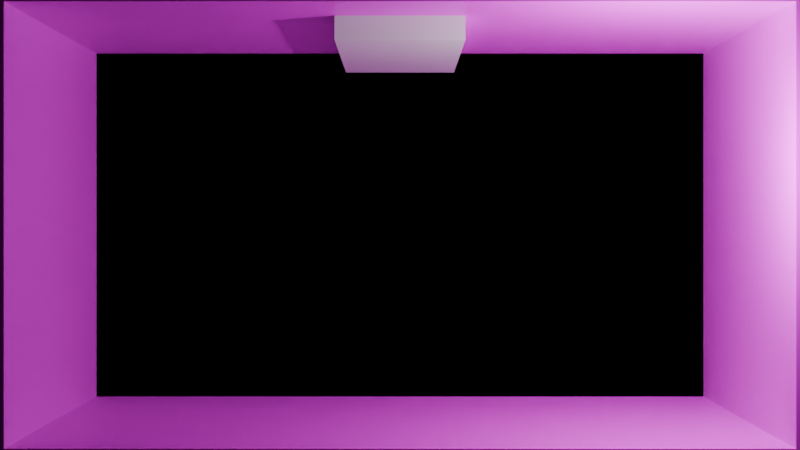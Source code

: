 # Source: Sala1-_dj.blend  (saved by Blender 4.1.24; exported with 4.5.12 LTS)
import bpy
from mathutils import Matrix  # noqa: F401  (used for matrix-valued properties, if any)

bpy.ops.wm.read_factory_settings(use_empty=True)
scene = bpy.context.scene
scene.name = 'Scene'

# ---- collections
col_collection = bpy.data.collections.new('Collection'); scene.collection.children.link(col_collection)

# ---- images (referenced by path relative to the original .blend; pixels are not part of the script)
import os
ASSET_DIR = os.environ.get("B2B_ASSET_DIR", "")  # directory of the original .blend (textures are referenced by path, not embedded)
HERE = os.path.dirname(os.path.abspath(__file__))  # packed textures are extracted next to this script under _unpacked/

def load_image(name, relpath, width, height, colorspace="sRGB"):
    """Load a texture the original file referenced (path relative to the .blend, or extracted next to this script)."""
    p = next((c for c in (os.path.join(HERE, relpath), os.path.join(ASSET_DIR, relpath)) if relpath and os.path.exists(c)), "")
    if p:
        img = bpy.data.images.load(p, check_existing=True)
        img.name = name
    else:  # same state as the original file: an image datablock whose file is absent (Cycles renders it pink)
        img = bpy.data.images.new(name, width, height)
        img.source = "FILE"
        img.filepath = "//" + (relpath or name)
    img.colorspace_settings.name = colorspace
    return img
img_1146703_968_jpg = load_image('1146703_968.jpg', '1146703_968.jpg', 1024, 1024, 'sRGB')

# ---- materials (node trees are filled in below, after node groups)
mat_material_001 = bpy.data.materials.new('Material.001')
mat_material_001.use_transparent_shadow = False

# ---- material node trees
mat_material_001.use_nodes = True; mat_material_001.node_tree.nodes.clear()
_N = mat_material_001.node_tree.nodes; _L = mat_material_001.node_tree.links
n0 = _N.new('ShaderNodeBsdfPrincipled'); n0.name = 'Principled BSDF'; n0.location = (10, 300)
n1 = _N.new('ShaderNodeOutputMaterial'); n1.name = 'Material Output'; n1.location = (300, 300)
n2 = _N.new('ShaderNodeTexImage'); n2.name = 'Image Texture'; n2.location = (-378, 228)
n2.image = img_1146703_968_jpg
_L.new(n0.outputs[0], n1.inputs[0])
_L.new(n2.outputs[0], n0.inputs[0])
n1.is_active_output = True

# ---- cameras
cam_camera = bpy.data.cameras.new('Camera')
cam_camera.clip_end = 100.0
cam_camera.ortho_scale = 7.314

# ---- lights
light_light = bpy.data.lights.new('Light', 'POINT')
light_light.transmission_factor = 0.0
light_light.energy = 1000.0
light_light.shadow_soft_size = 0.1
light_light.shadow_maximum_resolution = 0.006
light_light.use_absolute_resolution = True

# ---- meshes
me_plane = bpy.data.meshes.new('Plane')
me_plane.from_pydata([(-1.0, -1.0, 0.0), (1.0, -1.0, 0.0), (-1.0, 1.0, 0.0), (1.0, 1.0, 0.0), (-0.9217, 0.9217, 0.0), (-0.9217, -0.9217, 0.0), (0.9217, -0.9217, 0.0), (0.9217, 0.9217, 0.0), (-1.0, 1.0, 0.7907), (-1.0, -1.0, 0.7907), (1.0, -1.0, 0.7907), (1.0, 1.0, 0.7907), (-0.9217, 0.9217, 0.7907), (-0.9217, -0.9217, 0.7907), (0.9217, -0.9217, 0.7907), (0.9217, 0.9217, 0.7907)], [], [(0, 2, 3, 1), (5, 6, 7, 4), (7, 6, 14, 15), (0, 1, 10, 9), (3, 2, 8, 11), (6, 5, 13, 14), (11, 8, 12, 15), (9, 10, 14, 13), (10, 11, 15, 14), (8, 9, 13, 12), (5, 4, 12, 13), (1, 3, 11, 10), (2, 0, 9, 8), (4, 7, 15, 12)])
_uv = me_plane.uv_layers.new(name='UVMap')
_uv.uv.foreach_set('vector', [0.0, 0.0, 0.0, 1.0, 1.0, 1.0, 1.0, 0.0, 0.0, 0.0, 1.0, 0.0, 1.0, 1.0, 0.0, 1.0, 1.0, 1.0, 1.0, 0.0, 1.0, 0.0, 1.0, 1.0, 0.0, 0.0, 1.0, 0.0, 1.0, 0.0, 0.0, 0.0, 1.0, 1.0, 0.0, 1.0, 0.0, 1.0, 1.0, 1.0, 1.0, 0.0, 0.0, 0.0, 0.0, 0.0, 1.0, 0.0, 1.0, 1.0, 0.0, 1.0, 0.0, 1.0, 1.0, 1.0, 0.0, 0.0, 1.0, 0.0, 1.0, 0.0, 0.0, 0.0, 1.0, 0.0, 1.0, 1.0, 1.0, 1.0, 1.0, 0.0, 0.0, 1.0, 0.0, 0.0, 0.0, 0.0, 0.0, 1.0, 0.0, 0.0, 0.0, 1.0, 0.0, 1.0, 0.0, 0.0, 1.0, 0.0, 1.0, 1.0, 1.0, 1.0, 1.0, 0.0, 0.0, 1.0, 0.0, 0.0, 0.0, 0.0, 0.0, 1.0, 0.0, 1.0, 1.0, 1.0, 1.0, 1.0, 0.0, 1.0])
me_plane.materials.append(mat_material_001)
me_plane.update()
me_cube_001 = bpy.data.meshes.new('Cube.001')
me_cube_001.from_pydata([(-1.0, -1.0, -1.0), (-1.0, -1.0, 1.0), (-1.0, 1.0, -1.0), (-1.0, 1.0, 1.0), (1.0, -1.0, -1.0), (1.0, -1.0, 1.0), (1.0, 1.0, -1.0), (1.0, 1.0, 1.0)], [], [(0, 1, 3, 2), (2, 3, 7, 6), (6, 7, 5, 4), (4, 5, 1, 0), (2, 6, 4, 0), (7, 3, 1, 5)])
_uv = me_cube_001.uv_layers.new(name='UVMap')
_uv.uv.foreach_set('vector', [0.375, 0.0, 0.625, 0.0, 0.625, 0.25, 0.375, 0.25, 0.375, 0.25, 0.625, 0.25, 0.625, 0.5, 0.375, 0.5, 0.375, 0.5, 0.625, 0.5, 0.625, 0.75, 0.375, 0.75, 0.375, 0.75, 0.625, 0.75, 0.625, 1.0, 0.375, 1.0, 0.125, 0.5, 0.375, 0.5, 0.375, 0.75, 0.125, 0.75, 0.625, 0.5, 0.875, 0.5, 0.875, 0.75, 0.625, 0.75])
me_cube_001.update()

# ---- objects
ob_light = bpy.data.objects.new('Light', light_light)
ob_camera = bpy.data.objects.new('Camera', cam_camera)
ob_plane = bpy.data.objects.new('Plane', me_plane)
ob_cube = bpy.data.objects.new('Cube', me_cube_001)

# ---- transforms, parenting, visibility, modifiers, constraints
ob_light.location = (4.076, 1.005, 5.904)
ob_light.rotation_euler = (0.6503, 0.05522, 1.866)
ob_light.lock_rotations_4d = False
ob_light.empty_display_type = 'ARROWS'
ob_light.color = (0.0, 0.0, 0.0, 0.0)
ob_light.lineart.crease_threshold = 0.0
ob_camera.location = (0.0, 0.0, 21.34)
ob_camera.lock_rotations_4d = False
ob_camera.empty_display_type = 'ARROWS'
ob_camera.color = (0.0, 0.0, 0.0, 0.0)
ob_camera.display_type = 'WIRE'
ob_camera.lineart.crease_threshold = 0.0
ob_plane.location = (0.0, 0.0, 0.0)
ob_plane.scale = (6.323, 3.573, 6.323)
_m = ob_plane.modifiers.new('Boolean', 'BOOLEAN')
_m.object = ob_cube
ob_cube.location = (0.0, 4.0, 2.0)
ob_cube.scale = (1.03, 1.09, 1.87)

# ---- collection membership
col_collection.objects.link(ob_light)
col_collection.objects.link(ob_camera)
col_collection.objects.link(ob_plane)
col_collection.objects.link(ob_cube)

# ---- scene / render settings (as saved in the file)
scene.camera = ob_camera
scene.frame_start = 1; scene.frame_end = 250; scene.frame_set(1)
scene.render.engine = 'BLENDER_EEVEE_NEXT'
scene.cycles.sampling_pattern = 'TABULATED_SOBOL'
scene.eevee.ray_tracing_options.trace_max_roughness = 0.0
bpy.context.view_layer.update()
